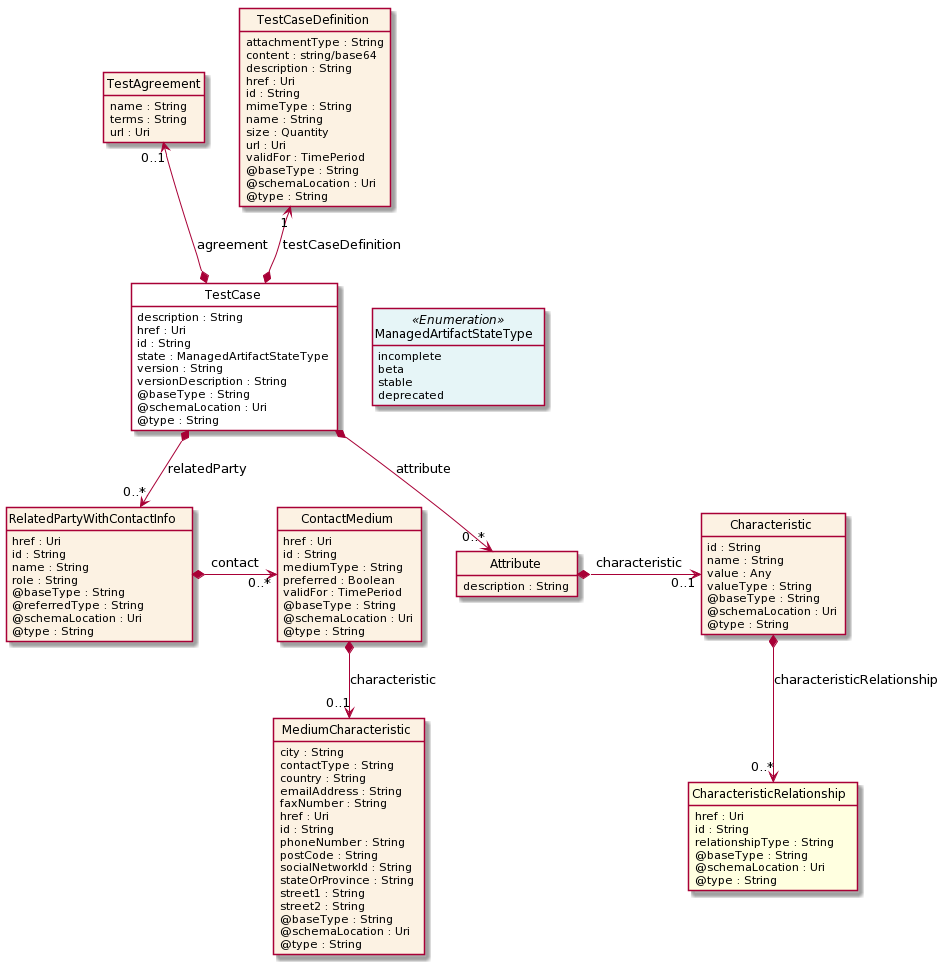

The diagram above was rendered by PlantUML. Its source (embedded in the PNG):
@startuml
hide circle
hide methods
hide stereotype
show <<Enumeration>> stereotype
skinparam class {
   BackgroundColor<<Enumeration>> #E6F5F7
   BackgroundColor<<Ref>> #FFFFE0
   BackgroundColor<<Pivot>> #FFFFFFF
   BackgroundColor #FCF2E3
}

class TestCase  <<Pivot>> {
    description : String
    href : Uri
    id : String
    state : ManagedArtifactStateType
    version : String
    versionDescription : String
    @baseType : String
    @schemaLocation : Uri
    @type : String
}

class ManagedArtifactStateType <<Enumeration>> {
    incomplete
    beta
    stable
    deprecated
}

class TestAgreement  {
    name : String
    terms : String
    url : Uri
}

class RelatedPartyWithContactInfo  {
    href : Uri
    id : String
    name : String
    role : String
    @baseType : String
    @referredType : String
    @schemaLocation : Uri
    @type : String
}

class ContactMedium  {
    href : Uri
    id : String
    mediumType : String
    preferred : Boolean
    validFor : TimePeriod
    @baseType : String
    @schemaLocation : Uri
    @type : String
}

class MediumCharacteristic  {
    city : String
    contactType : String
    country : String
    emailAddress : String
    faxNumber : String
    href : Uri
    id : String
    phoneNumber : String
    postCode : String
    socialNetworkId : String
    stateOrProvince : String
    street1 : String
    street2 : String
    @baseType : String
    @schemaLocation : Uri
    @type : String
}

class TestCaseDefinition  {
    attachmentType : String
    content : string/base64
    description : String
    href : Uri
    id : String
    mimeType : String
    name : String
    size : Quantity
    url : Uri
    validFor : TimePeriod
    @baseType : String
    @schemaLocation : Uri
    @type : String
}

class Attribute  {
    description : String
}

class Characteristic  {
    id : String
    name : String
    value : Any
    valueType : String
    @baseType : String
    @schemaLocation : Uri
    @type : String
}

class CharacteristicRelationship  <<Ref>> {
    href : Uri
    id : String
    relationshipType : String
    @baseType : String
    @schemaLocation : Uri
    @type : String
}

TestCase -right[hidden]-> ManagedArtifactStateType

TestAgreement "0..1" <--* TestCase : agreement

TestCaseDefinition "1" <--* TestCase : testCaseDefinition

TestCase *-->  "0..*" Attribute : attribute

TestCase *-->  "0..*" RelatedPartyWithContactInfo : relatedParty

RelatedPartyWithContactInfo *-right-> "0..*" ContactMedium : contact

ContactMedium *-->  "0..1" MediumCharacteristic : characteristic

Attribute *-right-> "0..1" Characteristic : characteristic

Characteristic *-->  "0..*" CharacteristicRelationship : characteristicRelationship

@enduml